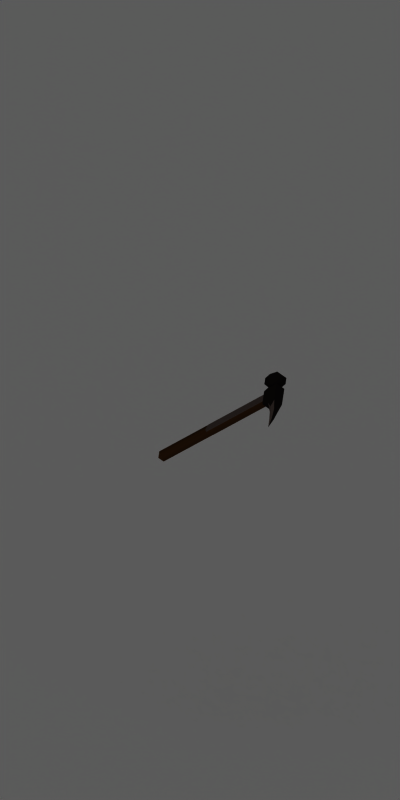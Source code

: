 # Source: loot_war_hammer.blend  (saved by Blender 2.77.0; exported with 4.5.12 LTS)
import bpy
from mathutils import Matrix  # noqa: F401  (used for matrix-valued properties, if any)

bpy.ops.wm.read_factory_settings(use_empty=True)
scene = bpy.context.scene
scene.name = 'Scene'

# ---- collections
col_collection_1 = bpy.data.collections.new('Collection 1'); scene.collection.children.link(col_collection_1)

# ---- materials (node trees are filled in below, after node groups)
mat_shadowcatcher = bpy.data.materials.new('ShadowCatcher')
mat_shadowcatcher.alpha_threshold = 0.0
mat_shadowcatcher.diffuse_color = (1.0, 1.0, 1.0, 1.0)
mat_shadowcatcher.roughness = 0.5
mat_shadowcatcher.line_color = (0.0, 0.0, 0.0, 0.666)
mat_wood_002 = bpy.data.materials.new('Wood.002')
mat_wood_002.alpha_threshold = 0.0
mat_wood_002.diffuse_color = (0.2266, 0.1184, 0.04406, 1.0)
mat_wood_002.roughness = 0.5
mat_wood_002.specular_intensity = 0.1
mat_wood_002.line_color = (0.0, 0.0, 0.0, 1.0)
mat_iron_003 = bpy.data.materials.new('Iron.003')
mat_iron_003.alpha_threshold = 0.0
mat_iron_003.diffuse_color = (0.06072, 0.04935, 0.04511, 1.0)
mat_iron_003.specular_color = (0.2957, 0.2589, 0.2356)
mat_iron_003.roughness = 0.5
mat_iron_003.specular_intensity = 1.0
mat_iron_003.line_color = (0.0, 0.0, 0.0, 1.0)
mat_steel_003 = bpy.data.materials.new('Steel.003')
mat_steel_003.alpha_threshold = 0.0
mat_steel_003.preview_render_type = 'SHADERBALL'
mat_steel_003.diffuse_color = (0.3108, 0.2574, 0.2374, 1.0)
mat_steel_003.specular_color = (0.814, 0.7126, 0.6487)
mat_steel_003.roughness = 0.5
mat_steel_003.specular_intensity = 1.0
mat_steel_003.line_color = (0.0, 0.0, 0.0, 1.0)

# ---- material node trees

# ---- world
world_world = bpy.data.worlds.new('World'); scene.world = world_world
world_world.color = (0.1, 0.1, 0.1)
world_world.use_sun_shadow = False
world_world.sun_shadow_jitter_overblur = 0.0
world_world.cycles.sampling_method = 'NONE'
world_world.cycles.sample_map_resolution = 256

# ---- cameras
cam_camera_001 = bpy.data.cameras.new('Camera.001')
cam_camera_001.type = 'ORTHO'
cam_camera_001.passepartout_alpha = 0.2
cam_camera_001.clip_end = 100.0
cam_camera_001.lens = 35.0
cam_camera_001.sensor_width = 32.0
cam_camera_001.sensor_height = 18.0
cam_camera_001.ortho_scale = 4.2
cam_camera_001.show_passepartout = False
cam_camera_001.show_safe_areas = True
cam_camera_001.dof.focus_distance = 0.0
cam_camera_001.dof.aperture_fstop = 128.0

# ---- lights
light_lamp = bpy.data.lights.new('Lamp', 'SUN')
light_lamp.transmission_factor = 0.0
light_lamp.angle = 1.571
light_lamp.energy = 1.0
light_lamp.shadow_buffer_clip_start = 0.5
light_lamp.shadow_soft_size = 1.0
light_lamp.shadow_cascade_max_distance = 1000.0
light_lamp.cycles.use_multiple_importance_sampling = False

# ---- meshes
me_plane = bpy.data.meshes.new('Plane')
me_plane.from_pydata([], [], [])
me_plane.use_remesh_preserve_volume = False
me_plane.use_remesh_preserve_attributes = False
me_plane.use_mirror_vertex_groups = False
me_plane.update()
me_plane_001 = bpy.data.meshes.new('Plane.001')
me_plane_001.from_pydata([(1.0, 1.0, 0.0), (1.0, -1.0, 0.0), (-1.0, -1.0, 0.0), (-1.0, 1.0, 0.0)], [], [(0, 3, 2, 1)])
me_plane_001.materials.append(mat_shadowcatcher)
me_plane_001.use_remesh_preserve_volume = False
me_plane_001.use_remesh_preserve_attributes = False
me_plane_001.use_mirror_vertex_groups = False
me_plane_001.update()
me_cylinder_001 = bpy.data.meshes.new('Cylinder.001')
me_cylinder_001.from_pydata([(0.02196, 0.5038, -0.01937), (0.02828, 0.5038, 8.317e-09), (0.02196, 0.5038, 0.01937), (-0.02131, 0.5038, 0.01937), (-0.02764, 0.5038, 2.975e-08), (-0.02131, 0.5038, -0.01937), (0.06366, 0.6006, -0.0279), (0.04707, 0.5038, -0.02511), (-0.03833, 0.5038, -0.02511), (-0.04215, 0.601, -0.0279), (0.06366, 0.6006, 0.0279), (0.04707, 0.5038, 0.02511), (-0.03833, 0.5038, 0.02511), (-0.04215, 0.601, 0.0279), (-0.05884, 0.5794, 0.01491), (-0.05884, 0.5258, 0.01491), (-0.05884, 0.5794, -0.01491), (-0.05884, 0.5258, -0.01491), (-0.07989, 0.5072, -0.03347), (-0.07989, 0.5979, -0.03347), (-0.07989, 0.5072, 0.03347), (-0.07989, 0.5979, 0.03347), (-0.12, 0.5979, 0.03347), (-0.12, 0.5072, 0.03347), (-0.12, 0.5979, -0.03347), (-0.12, 0.5072, -0.03347), (0.06366, 0.5522, -0.02633), (-0.04215, 0.5526, -0.0279), (0.06366, 0.5522, 0.02633), (-0.04215, 0.5526, 0.0279), (-0.05884, 0.5526, 0.02438), (-0.05884, 0.5526, -0.02438), (-0.07989, 0.5526, -0.04292), (-0.07989, 0.5526, 0.04292), (-0.12, 0.5526, 0.04292), (-0.12, 0.5526, -0.04292), (-0.02131, 0.07077, -0.01937), (-0.02764, 0.07077, 2.975e-08), (-0.02131, 0.07077, 0.01937), (0.02196, 0.07077, 0.01937), (0.02828, 0.07077, 8.317e-09), (0.02196, 0.07077, -0.01937), (-0.1256, 0.5915, 0.0287), (-0.1256, 0.5137, 0.0287), (-0.1256, 0.5915, -0.0287), (-0.1256, 0.5137, -0.0287), (-0.1256, 0.5526, 0.0368), (-0.1256, 0.5526, -0.0368), (0.1177, 0.56, 0.01316), (0.1177, 0.56, -0.01316), (0.09692, 0.5764, 0.02711), (0.09692, 0.5764, -0.02711), (0.1177, 0.5928, -0.01395), (0.1177, 0.5928, 0.01395), (0.1623, 0.5577, 0.006698), (0.1623, 0.5577, -0.006698), (0.1623, 0.5775, -0.007097), (0.1623, 0.5775, 0.007098), (0.2077, 0.55, 9.701e-09), (0.1535, 0.5701, -0.01443), (0.1535, 0.5701, 0.01443), (-0.02131, -0.2908, -0.01937), (-0.02764, -0.2841, 2.975e-08), (-0.02131, -0.2908, 0.01937), (0.02196, -0.2908, 0.01937), (0.02828, -0.2841, 8.317e-09), (0.02196, -0.2908, -0.01937), (0.01979, 0.5005, -0.02262), (0.01979, 0.5005, 0.02262), (-0.01915, 0.5005, 0.02262), (-0.01915, 0.5005, -0.02262), (-0.01915, 0.08997, -0.02262), (-0.01915, 0.08997, 0.02262), (0.01979, 0.08997, 0.02262), (0.01979, 0.08997, -0.02262), (0.000323, 0.0595, -0.01937), (0.000323, 0.0595, 0.01937), (0.000323, 0.0787, -0.02262), (0.000323, 0.0787, 0.02262)], [], [(9, 13, 10, 6), (13, 9, 16, 14), (8, 12, 15, 17), (17, 15, 20, 18), (14, 16, 19, 21), (21, 19, 24, 22), (18, 20, 23, 25), (8, 27, 26, 7), (27, 9, 6, 26), (13, 29, 28, 10), (29, 12, 11, 28), (28, 11, 7, 26), (12, 29, 30, 15), (29, 13, 14, 30), (9, 27, 31, 16), (27, 8, 17, 31), (16, 31, 32, 19), (31, 17, 18, 32), (15, 30, 33, 20), (30, 14, 21, 33), (20, 33, 34, 23), (33, 21, 22, 34), (19, 32, 35, 24), (32, 18, 25, 35), (24, 35, 47, 44), (35, 25, 45, 47), (4, 12, 8), (1, 7, 11), (0, 5, 8, 7), (2, 11, 12, 3), (3, 12, 4), (4, 8, 5), (0, 7, 1), (1, 11, 2), (0, 1, 40, 41), (1, 2, 39, 40), (75, 36, 71, 77), (3, 4, 37, 38), (4, 5, 36, 37), (76, 39, 73, 78), (43, 46, 47, 45), (46, 42, 44, 47), (23, 34, 46, 43), (34, 22, 42, 46), (25, 23, 43, 45), (22, 24, 44, 42), (28, 26, 49, 48), (26, 6, 51), (10, 28, 50), (6, 10, 53, 52), (52, 53, 57, 56), (48, 49, 55, 54), (54, 60, 50, 48), (28, 48, 50), (56, 57, 58), (54, 55, 58), (60, 54, 58), (58, 57, 60), (57, 53, 50, 60), (50, 53, 10), (6, 52, 51), (56, 59, 51, 52), (56, 58, 59), (58, 55, 59), (55, 49, 51, 59), (49, 26, 51), (41, 40, 65, 66), (40, 39, 64, 65), (39, 76, 38, 63, 64), (38, 37, 62, 63), (37, 36, 61, 62), (36, 75, 41, 66, 61), (65, 64, 66), (62, 61, 63), (61, 66, 64, 63), (71, 74, 77), (72, 78, 73), (36, 5, 70, 71), (0, 41, 74, 67), (3, 38, 72, 69), (39, 2, 68, 73), (5, 0, 67, 70), (2, 3, 69, 68), (41, 75, 77, 74), (38, 76, 78, 72), (68, 69, 72, 73), (67, 74, 71, 70)])
me_cylinder_001.polygons.foreach_set('use_smooth', [True] * 87)
me_cylinder_001.polygons.foreach_set('material_index', [1, 1, 1, 1, 1, 1, 1, 1, 1, 1, 1, 1, 1, 1, 1, 1, 1, 1, 1, 1, 1, 1, 1, 1, 2, 2, 1, 1, 1, 1, 1, 1, 1, 1, 0, 0, 2, 0, 0, 2, 2, 2, 2, 2, 2, 2, 1, 1, 1, 1, 1, 1, 2, 2, 1, 1, 2, 2, 2, 2, 2, 2, 2, 2, 2, 2, 0, 0, 0, 0, 0, 0, 0, 0, 0, 2, 2, 2, 2, 2, 2, 2, 2, 2, 2, 2, 2])
_k = set([(0, 1), (0, 5), (0, 41), (0, 67), (1, 2), (2, 3), (2, 39), (2, 68), (3, 4), (3, 38), (3, 69), (4, 5), (5, 36), (5, 70), (6, 9), (6, 51), (6, 52), (7, 8), (7, 11), (7, 26), (8, 12), (8, 27), (9, 13), (9, 27), (10, 13), (10, 50), (10, 53), (11, 12), (11, 28), (12, 29), (13, 29), (14, 16), (14, 30), (15, 17), (15, 30), (16, 31), (17, 31), (18, 20), (18, 32), (19, 21), (19, 32), (20, 33), (21, 33), (22, 24), (22, 34), (23, 25), (23, 34), (24, 35), (25, 35), (26, 28), (26, 49), (26, 51), (28, 48), (28, 50), (36, 71), (36, 75), (38, 72), (38, 76), (39, 73), (39, 76), (41, 74), (41, 75), (42, 44), (42, 46), (43, 45), (43, 46), (44, 47), (45, 47), (48, 54), (49, 55), (50, 60), (51, 59), (52, 56), (53, 57), (54, 58), (55, 58), (56, 58), (57, 58), (58, 59), (58, 60), (61, 62), (61, 66), (62, 63), (63, 64), (64, 65), (65, 66), (67, 70), (67, 74), (68, 69), (68, 73), (69, 72), (70, 71), (71, 77), (72, 78), (73, 78), (74, 77)])
me_cylinder_001.attributes.new('sharp_edge', 'BOOLEAN', 'EDGE').data.foreach_set('value', [ (min(e.vertices), max(e.vertices)) in _k for e in me_cylinder_001.edges])
_uv = me_cylinder_001.uv_layers.new(name='UVTex')
_uv.uv.foreach_set('vector', [0.116, 0.4823, 0.1154, 0.4117, 0.2498, 0.4116, 0.2493, 0.4822, 0.1154, 0.4117, 0.116, 0.4823, 0.08125, 0.4661, 0.08095, 0.4284, 0.1214, 0.2227, 0.1207, 0.2866, 0.08253, 0.2732, 0.08297, 0.2353, 0.389, 0.5144, 0.389, 0.5516, 0.354, 0.5748, 0.354, 0.4913, 0.5794, 0.4259, 0.5412, 0.4259, 0.5175, 0.39, 0.6031, 0.39, 0.6031, 0.39, 0.5175, 0.39, 0.5175, 0.3387, 0.603, 0.3386, 0.354, 0.4913, 0.354, 0.5748, 0.3039, 0.5748, 0.3039, 0.4913, 0.1218, 0.6042, 0.1152, 0.5431, 0.2491, 0.5431, 0.2285, 0.6038, 0.1152, 0.5431, 0.116, 0.4823, 0.2493, 0.4822, 0.2491, 0.5431, 0.1154, 0.4117, 0.1136, 0.3495, 0.25, 0.3498, 0.2498, 0.4116, 0.1136, 0.3495, 0.1207, 0.2866, 0.2293, 0.2879, 0.25, 0.3498, 0.2944, 0.2902, 0.2293, 0.2879, 0.2301, 0.224, 0.2952, 0.2232, 0.1207, 0.2866, 0.1136, 0.3495, 0.0888, 0.3488, 0.09079, 0.3117, 0.1136, 0.3495, 0.1154, 0.4117, 0.08914, 0.3857, 0.0888, 0.3488, 0.116, 0.4823, 0.1152, 0.5431, 0.09153, 0.5439, 0.09094, 0.5087, 0.1152, 0.5431, 0.1218, 0.6042, 0.09324, 0.579, 0.09153, 0.5439, 0.09094, 0.5087, 0.09153, 0.5439, 0.05789, 0.545, 0.05657, 0.4934, 0.09153, 0.5439, 0.09324, 0.579, 0.05997, 0.5964, 0.05789, 0.545, 0.09079, 0.3117, 0.0888, 0.3488, 0.05269, 0.3482, 0.05457, 0.2924, 0.0888, 0.3488, 0.08914, 0.3857, 0.05278, 0.4034, 0.05269, 0.3482, 0.05457, 0.2924, 0.05269, 0.3482, 0.004357, 0.3475, 0.005323, 0.2909, 0.05269, 0.3482, 0.05278, 0.4034, 0.004357, 0.4034, 0.004357, 0.3475, 0.05657, 0.4934, 0.05789, 0.545, 0.01329, 0.5464, 0.0118, 0.4947, 0.05789, 0.545, 0.05997, 0.5964, 0.01523, 0.5981, 0.01329, 0.5464, 0.5175, 0.3387, 0.5038, 0.2808, 0.5144, 0.2807, 0.5247, 0.3289, 0.5038, 0.2808, 0.5173, 0.2227, 0.5246, 0.2326, 0.5144, 0.2807, 0.1346, 0.2548, 0.1207, 0.2866, 0.1214, 0.2227, 0.2058, 0.2557, 0.2301, 0.224, 0.2293, 0.2879, 0.198, 0.2309, 0.143, 0.2303, 0.1214, 0.2227, 0.2301, 0.224, 0.1975, 0.2802, 0.2293, 0.2879, 0.1207, 0.2866, 0.1424, 0.2796, 0.1424, 0.2796, 0.1207, 0.2866, 0.1346, 0.2548, 0.1346, 0.2548, 0.1214, 0.2227, 0.143, 0.2303, 0.198, 0.2309, 0.2301, 0.224, 0.2058, 0.2557, 0.2058, 0.2557, 0.2293, 0.2879, 0.1975, 0.2802, 0.9956, 0.1886, 0.9956, 0.214, 0.4554, 0.214, 0.4554, 0.1886, 0.9954, 0.004357, 0.9954, 0.02977, 0.4554, 0.02978, 0.4554, 0.004362, 0.004357, 0.7074, 0.01956, 0.6788, 0.04436, 0.6828, 0.02977, 0.7074, 0.9956, 0.08376, 0.9956, 0.1092, 0.4554, 0.1092, 0.4554, 0.08377, 0.9956, 0.1092, 0.9956, 0.1346, 0.4554, 0.1346, 0.4554, 0.1092, 0.004357, 0.6415, 0.01956, 0.6129, 0.04436, 0.6169, 0.02977, 0.6415, 0.5954, 0.2326, 0.6058, 0.2806, 0.5144, 0.2807, 0.5246, 0.2326, 0.6058, 0.2806, 0.5957, 0.3288, 0.5247, 0.3289, 0.5144, 0.2807, 0.6026, 0.2228, 0.6164, 0.2806, 0.6058, 0.2806, 0.5954, 0.2326, 0.6164, 0.2806, 0.603, 0.3386, 0.5957, 0.3288, 0.6058, 0.2806, 0.5173, 0.2227, 0.6026, 0.2228, 0.5954, 0.2326, 0.5246, 0.2326, 0.603, 0.3386, 0.5175, 0.3387, 0.5247, 0.3289, 0.5957, 0.3288, 0.3039, 0.4826, 0.3039, 0.4169, 0.372, 0.4333, 0.372, 0.4661, 0.3267, 0.4082, 0.3039, 0.3504, 0.3542, 0.3639, 0.3039, 0.2803, 0.3269, 0.2227, 0.3542, 0.267, 0.3039, 0.3504, 0.3039, 0.2803, 0.3714, 0.2988, 0.3714, 0.3322, 0.3714, 0.3322, 0.3714, 0.2988, 0.428, 0.3068, 0.428, 0.324, 0.372, 0.4661, 0.372, 0.4333, 0.4278, 0.4414, 0.4278, 0.4581, 0.443, 0.2833, 0.4227, 0.2908, 0.3542, 0.267, 0.3905, 0.2565, 0.3269, 0.2227, 0.3905, 0.2565, 0.3542, 0.267, 0.428, 0.324, 0.428, 0.3068, 0.4951, 0.3151, 0.4278, 0.4581, 0.4278, 0.4414, 0.4851, 0.4497, 0.4227, 0.2908, 0.443, 0.2833, 0.4951, 0.3151, 0.4951, 0.3151, 0.428, 0.3068, 0.4227, 0.2908, 0.428, 0.3068, 0.3714, 0.2988, 0.3542, 0.267, 0.4227, 0.2908, 0.3542, 0.267, 0.3714, 0.2988, 0.3039, 0.2803, 0.3039, 0.3504, 0.3714, 0.3322, 0.3542, 0.3639, 0.428, 0.324, 0.4228, 0.34, 0.3542, 0.3639, 0.3714, 0.3322, 0.428, 0.324, 0.4951, 0.3151, 0.4228, 0.34, 0.4951, 0.3151, 0.4432, 0.3474, 0.4228, 0.34, 0.4432, 0.3474, 0.3906, 0.3745, 0.3542, 0.3639, 0.4228, 0.34, 0.3906, 0.3745, 0.3267, 0.4082, 0.3542, 0.3639, 0.4554, 0.1886, 0.4554, 0.214, 0.01265, 0.214, 0.004357, 0.1886, 0.4554, 0.004362, 0.4554, 0.02978, 0.004357, 0.02979, 0.01265, 0.004362, 0.4554, 0.02978, 0.4413, 0.05677, 0.4554, 0.08377, 0.004357, 0.08377, 0.004357, 0.02979, 0.4554, 0.08377, 0.4554, 0.1092, 0.01265, 0.1092, 0.004357, 0.08377, 0.4554, 0.1092, 0.4554, 0.1346, 0.004357, 0.1346, 0.01265, 0.1092, 0.4554, 0.1346, 0.4413, 0.1616, 0.4554, 0.1886, 0.004357, 0.1886, 0.004357, 0.1346, 0.4746, 0.5154, 0.4631, 0.5396, 0.4631, 0.4913, 0.3977, 0.5154, 0.4091, 0.4913, 0.4091, 0.5396, 0.4091, 0.4913, 0.4631, 0.4913, 0.4631, 0.5396, 0.4091, 0.5396, 0.04436, 0.6828, 0.04436, 0.732, 0.02977, 0.7074, 0.04436, 0.6661, 0.02977, 0.6415, 0.04436, 0.6169, 0.01956, 0.6788, 0.5705, 0.6788, 0.5655, 0.6827, 0.04436, 0.6828, 0.5705, 0.736, 0.01956, 0.736, 0.04436, 0.732, 0.5655, 0.7321, 0.5705, 0.6701, 0.01956, 0.6701, 0.04436, 0.6661, 0.5655, 0.6662, 0.01956, 0.6129, 0.5705, 0.6129, 0.5655, 0.6168, 0.04436, 0.6169, 0.5705, 0.6788, 0.5705, 0.736, 0.5655, 0.7321, 0.5655, 0.6827, 0.5705, 0.6129, 0.5705, 0.6701, 0.5655, 0.6662, 0.5655, 0.6168, 0.01956, 0.736, 0.004357, 0.7074, 0.02977, 0.7074, 0.04436, 0.732, 0.01956, 0.6701, 0.004357, 0.6415, 0.02977, 0.6415, 0.04436, 0.6661, 0.5655, 0.6168, 0.5655, 0.6662, 0.04436, 0.6661, 0.04436, 0.6169, 0.5655, 0.7321, 0.04436, 0.732, 0.04436, 0.6828, 0.5655, 0.6827])
me_cylinder_001.materials.append(mat_wood_002)
me_cylinder_001.materials.append(mat_iron_003)
me_cylinder_001.materials.append(mat_steel_003)
me_cylinder_001.use_remesh_preserve_volume = False
me_cylinder_001.use_remesh_preserve_attributes = False
me_cylinder_001.use_mirror_vertex_groups = False
me_cylinder_001.update()

# ---- objects
ob_camera = bpy.data.objects.new('Camera', cam_camera_001)
ob_lamp = bpy.data.objects.new('Lamp', light_lamp)
ob_renderplatform = bpy.data.objects.new('RenderPlatform', me_plane)
ob_shadowplane = bpy.data.objects.new('ShadowPlane', me_plane_001)
ob_warhammer = bpy.data.objects.new('Warhammer', me_cylinder_001)

# ---- transforms, parenting, visibility, modifiers, constraints
ob_camera.location = (5.0, -5.0, 5.9)
ob_camera.rotation_euler = (1.047, 0.0, 0.7854)
ob_camera.lock_rotations_4d = False
ob_camera.empty_display_type = 'ARROWS'
ob_camera.lineart.crease_threshold = 0.0
ob_lamp.location = (2.5, -5.0, 7.5)
ob_lamp.rotation_euler = (0.4847, 0.4381, -0.2138)
ob_lamp.lock_rotations_4d = False
ob_lamp.empty_display_type = 'ARROWS'
ob_lamp.lineart.crease_threshold = 0.0
ob_renderplatform.location = (0.0, 0.0, 0.0)
ob_renderplatform.rotation_euler = (0.0, 0.0, -238.8)
ob_renderplatform.lock_rotations_4d = False
ob_renderplatform.empty_display_type = 'ARROWS'
ob_renderplatform.lineart.crease_threshold = 0.0
ob_shadowplane.location = (0.0, 0.0, 0.0)
ob_shadowplane.scale = (10.0, 10.0, 10.0)
ob_shadowplane.lock_rotations_4d = False
ob_shadowplane.empty_display_type = 'ARROWS'
ob_shadowplane.lineart.crease_threshold = 0.0
ob_warhammer.location = (0.0, 0.0, 1.6)
ob_warhammer.rotation_euler = (0.7488, 0.3802, -0.9106)
ob_warhammer.lock_rotations_4d = False
ob_warhammer.empty_display_type = 'ARROWS'
ob_warhammer.lineart.crease_threshold = 0.0
_m = ob_warhammer.modifiers.new('EdgeSplit', 'EDGE_SPLIT')
_m.use_edge_angle = False

# ---- collection membership
col_collection_1.objects.link(ob_camera)
col_collection_1.objects.link(ob_lamp)
col_collection_1.objects.link(ob_renderplatform)
col_collection_1.objects.link(ob_shadowplane)
col_collection_1.objects.link(ob_warhammer)

# ---- scene / render settings (as saved in the file)
scene.camera = ob_camera
scene.frame_start = 1; scene.frame_end = 6; scene.frame_set(1)
scene.render.engine = 'BLENDER_EEVEE_NEXT'
scene.render.image_settings.compression = 90
scene.render.resolution_x = 256
scene.render.resolution_y = 512
scene.render.resolution_percentage = 25
scene.render.pixel_aspect_x = 100.0
scene.render.pixel_aspect_y = 100.0
scene.render.fps = 10
scene.render.dither_intensity = 0.0
scene.render.use_compositing = False
scene.render.use_sequencer = False
scene.render.use_bake_selected_to_active = True
scene.render.bake_margin = 2
scene.render.bake_bias = 0.0
scene.render.use_stamp_time = False
scene.render.use_stamp_date = False
scene.render.use_stamp_frame = False
scene.render.use_stamp_camera = False
scene.render.use_stamp_scene = False
scene.render.use_stamp_filename = False
scene.render.use_stamp_render_time = False
scene.render.stamp_font_size = 0
scene.cycles.use_denoising = False
scene.cycles.samples = 10
scene.cycles.sampling_pattern = 'TABULATED_SOBOL'
scene.cycles.light_sampling_threshold = 0.0
scene.cycles.use_adaptive_sampling = False
scene.cycles.use_light_tree = False
scene.cycles.blur_glossy = 0.0
scene.cycles.volume_bounces = 1
scene.cycles.pixel_filter_type = 'GAUSSIAN'
scene.cycles.sample_clamp_indirect = 0.0
scene.view_settings.view_transform = 'Raw'
bpy.context.view_layer.update()
